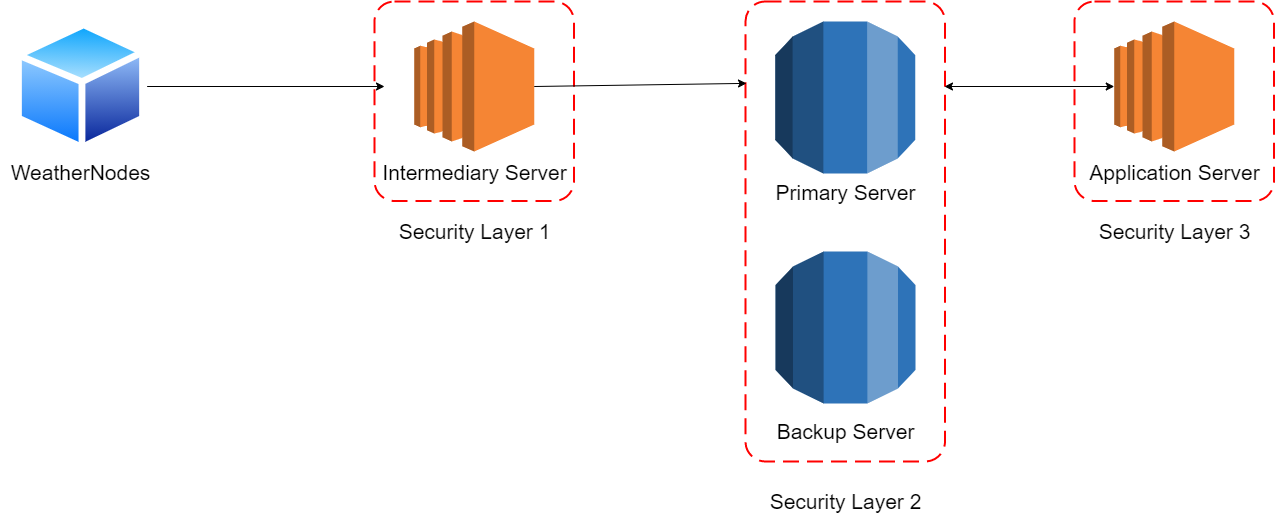

The diagram above was exported from draw.io. Its source (the exported page's mxGraphModel, read from the mxfile embedded in the PNG):
<mxGraphModel dx="2586" dy="850" grid="1" gridSize="10" guides="1" tooltips="1" connect="1" arrows="1" fold="1" page="1" pageScale="1" pageWidth="850" pageHeight="1100" math="0" shadow="0">
  <root>
    <mxCell id="0" />
    <mxCell id="1" parent="0" />
    <mxCell id="3svNnwit2yUSlXTaYQih-2" value="" style="rounded=1;arcSize=10;dashed=1;strokeColor=#ff0000;fillColor=none;gradientColor=none;dashPattern=8 4;strokeWidth=2;" vertex="1" parent="1">
      <mxGeometry x="280" y="490" width="199.5" height="199.5" as="geometry" />
    </mxCell>
    <mxCell id="3svNnwit2yUSlXTaYQih-3" value="" style="rounded=1;arcSize=10;dashed=1;strokeColor=#ff0000;fillColor=none;gradientColor=none;dashPattern=8 4;strokeWidth=2;" vertex="1" parent="1">
      <mxGeometry x="651" y="490" width="199.5" height="460" as="geometry" />
    </mxCell>
    <mxCell id="3svNnwit2yUSlXTaYQih-4" value="" style="rounded=1;arcSize=10;dashed=1;strokeColor=#ff0000;fillColor=none;gradientColor=none;dashPattern=8 4;strokeWidth=2;" vertex="1" parent="1">
      <mxGeometry x="980" y="490" width="199.5" height="199.5" as="geometry" />
    </mxCell>
    <mxCell id="3svNnwit2yUSlXTaYQih-5" value="" style="outlineConnect=0;dashed=0;verticalLabelPosition=bottom;verticalAlign=top;align=center;html=1;shape=mxgraph.aws3.ec2;fillColor=#F58534;gradientColor=none;" vertex="1" parent="1">
      <mxGeometry x="319.75" y="510" width="120" height="130" as="geometry" />
    </mxCell>
    <mxCell id="3svNnwit2yUSlXTaYQih-6" value="" style="outlineConnect=0;dashed=0;verticalLabelPosition=bottom;verticalAlign=top;align=center;html=1;shape=mxgraph.aws3.ec2;fillColor=#F58534;gradientColor=none;" vertex="1" parent="1">
      <mxGeometry x="1019.75" y="510" width="120" height="130" as="geometry" />
    </mxCell>
    <mxCell id="3svNnwit2yUSlXTaYQih-7" value="" style="outlineConnect=0;dashed=0;verticalLabelPosition=bottom;verticalAlign=top;align=center;html=1;shape=mxgraph.aws3.rds;fillColor=#2E73B8;gradientColor=none;" vertex="1" parent="1">
      <mxGeometry x="680.75" y="510" width="140" height="152" as="geometry" />
    </mxCell>
    <mxCell id="3svNnwit2yUSlXTaYQih-8" value="" style="outlineConnect=0;dashed=0;verticalLabelPosition=bottom;verticalAlign=top;align=center;html=1;shape=mxgraph.aws3.rds;fillColor=#2E73B8;gradientColor=none;" vertex="1" parent="1">
      <mxGeometry x="681" y="740" width="140" height="152" as="geometry" />
    </mxCell>
    <mxCell id="3svNnwit2yUSlXTaYQih-9" value="" style="aspect=fixed;perimeter=ellipsePerimeter;html=1;align=center;shadow=0;dashed=0;spacingTop=3;image;image=img/lib/active_directory/generic_node.svg;" vertex="1" parent="1">
      <mxGeometry x="-80" y="510" width="132.65" height="130" as="geometry" />
    </mxCell>
    <mxCell id="3svNnwit2yUSlXTaYQih-10" value="&lt;font style=&quot;font-size: 21px&quot;&gt;Intermediary Server&lt;/font&gt;" style="text;html=1;resizable=0;autosize=1;align=center;verticalAlign=middle;points=[];fillColor=none;strokeColor=none;rounded=0;" vertex="1" parent="1">
      <mxGeometry x="280" y="651" width="200" height="20" as="geometry" />
    </mxCell>
    <mxCell id="3svNnwit2yUSlXTaYQih-11" value="&lt;span style=&quot;font-size: 21px&quot;&gt;Application Server&lt;/span&gt;" style="text;html=1;resizable=0;autosize=1;align=center;verticalAlign=middle;points=[];fillColor=none;strokeColor=none;rounded=0;" vertex="1" parent="1">
      <mxGeometry x="985" y="651" width="190" height="20" as="geometry" />
    </mxCell>
    <mxCell id="3svNnwit2yUSlXTaYQih-12" value="&lt;font style=&quot;font-size: 21px&quot;&gt;Primary Server&lt;/font&gt;" style="text;html=1;resizable=0;autosize=1;align=center;verticalAlign=middle;points=[];fillColor=none;strokeColor=none;rounded=0;" vertex="1" parent="1">
      <mxGeometry x="671" y="671" width="160" height="20" as="geometry" />
    </mxCell>
    <mxCell id="3svNnwit2yUSlXTaYQih-14" value="&lt;font style=&quot;font-size: 21px&quot;&gt;Backup Server&lt;/font&gt;" style="text;html=1;resizable=0;autosize=1;align=center;verticalAlign=middle;points=[];fillColor=none;strokeColor=none;rounded=0;" vertex="1" parent="1">
      <mxGeometry x="676" y="910" width="150" height="20" as="geometry" />
    </mxCell>
    <mxCell id="3svNnwit2yUSlXTaYQih-15" value="&lt;font style=&quot;font-size: 21px&quot;&gt;WeatherNodes&lt;/font&gt;" style="text;html=1;resizable=0;autosize=1;align=center;verticalAlign=middle;points=[];fillColor=none;strokeColor=none;rounded=0;" vertex="1" parent="1">
      <mxGeometry x="-93.68" y="651" width="160" height="20" as="geometry" />
    </mxCell>
    <mxCell id="3svNnwit2yUSlXTaYQih-16" value="&lt;span style=&quot;font-size: 21px&quot;&gt;Security Layer 1&lt;/span&gt;" style="text;html=1;resizable=0;autosize=1;align=center;verticalAlign=middle;points=[];fillColor=none;strokeColor=none;rounded=0;" vertex="1" parent="1">
      <mxGeometry x="294.5" y="710" width="170" height="20" as="geometry" />
    </mxCell>
    <mxCell id="3svNnwit2yUSlXTaYQih-17" value="&lt;span style=&quot;font-size: 21px&quot;&gt;Security Layer 2&lt;/span&gt;" style="text;html=1;resizable=0;autosize=1;align=center;verticalAlign=middle;points=[];fillColor=none;strokeColor=none;rounded=0;" vertex="1" parent="1">
      <mxGeometry x="665.75" y="980" width="170" height="20" as="geometry" />
    </mxCell>
    <mxCell id="3svNnwit2yUSlXTaYQih-18" value="&lt;span style=&quot;font-size: 21px&quot;&gt;Security Layer 3&lt;/span&gt;" style="text;html=1;resizable=0;autosize=1;align=center;verticalAlign=middle;points=[];fillColor=none;strokeColor=none;rounded=0;" vertex="1" parent="1">
      <mxGeometry x="995" y="710" width="170" height="20" as="geometry" />
    </mxCell>
    <mxCell id="3svNnwit2yUSlXTaYQih-19" value="" style="endArrow=classic;html=1;exitX=1;exitY=0.5;exitDx=0;exitDy=0;" edge="1" parent="1" source="3svNnwit2yUSlXTaYQih-9">
      <mxGeometry width="50" height="50" relative="1" as="geometry">
        <mxPoint x="160" y="790" as="sourcePoint" />
        <mxPoint x="290" y="575" as="targetPoint" />
      </mxGeometry>
    </mxCell>
    <mxCell id="3svNnwit2yUSlXTaYQih-20" value="" style="endArrow=classic;html=1;exitX=1;exitY=0.5;exitDx=0;exitDy=0;exitPerimeter=0;entryX=0.005;entryY=0.178;entryDx=0;entryDy=0;entryPerimeter=0;" edge="1" parent="1" source="3svNnwit2yUSlXTaYQih-5" target="3svNnwit2yUSlXTaYQih-3">
      <mxGeometry width="50" height="50" relative="1" as="geometry">
        <mxPoint x="530" y="575" as="sourcePoint" />
        <mxPoint x="580" y="525" as="targetPoint" />
      </mxGeometry>
    </mxCell>
    <mxCell id="3svNnwit2yUSlXTaYQih-22" value="" style="endArrow=classic;startArrow=classic;html=1;entryX=0;entryY=0.5;entryDx=0;entryDy=0;entryPerimeter=0;" edge="1" parent="1" target="3svNnwit2yUSlXTaYQih-6">
      <mxGeometry width="50" height="50" relative="1" as="geometry">
        <mxPoint x="850" y="575" as="sourcePoint" />
        <mxPoint x="1070" y="350" as="targetPoint" />
      </mxGeometry>
    </mxCell>
  </root>
</mxGraphModel>